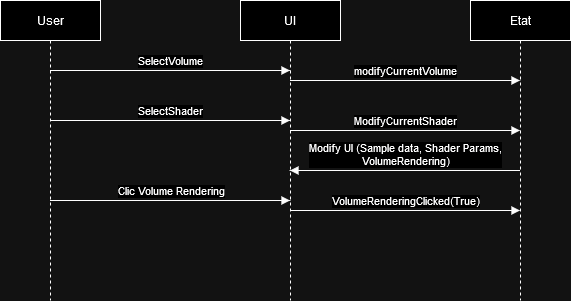

The diagram above was exported from draw.io. Its source (the exported page's mxGraphModel, read from the mxfile embedded in the PNG):
<mxGraphModel dx="1434" dy="745" grid="1" gridSize="10" guides="1" tooltips="1" connect="1" arrows="1" fold="1" page="1" pageScale="1" pageWidth="827" pageHeight="1169" math="0" shadow="0">
  <root>
    <mxCell id="0" />
    <mxCell id="1" parent="0" />
    <mxCell id="9YC89YB2We0SMNlgrOPv-1" value="UI" style="shape=umlLifeline;perimeter=lifelinePerimeter;whiteSpace=wrap;html=1;container=1;dropTarget=0;collapsible=0;recursiveResize=0;outlineConnect=0;portConstraint=eastwest;newEdgeStyle={&quot;curved&quot;:0,&quot;rounded&quot;:0};" parent="1" vertex="1">
      <mxGeometry x="350" y="220" width="100" height="300" as="geometry" />
    </mxCell>
    <mxCell id="9YC89YB2We0SMNlgrOPv-2" value="User" style="shape=umlLifeline;perimeter=lifelinePerimeter;whiteSpace=wrap;html=1;container=1;dropTarget=0;collapsible=0;recursiveResize=0;outlineConnect=0;portConstraint=eastwest;newEdgeStyle={&quot;curved&quot;:0,&quot;rounded&quot;:0};" parent="1" vertex="1">
      <mxGeometry x="110" y="220" width="100" height="300" as="geometry" />
    </mxCell>
    <mxCell id="9YC89YB2We0SMNlgrOPv-3" value="Etat" style="shape=umlLifeline;perimeter=lifelinePerimeter;whiteSpace=wrap;html=1;container=1;dropTarget=0;collapsible=0;recursiveResize=0;outlineConnect=0;portConstraint=eastwest;newEdgeStyle={&quot;curved&quot;:0,&quot;rounded&quot;:0};" parent="1" vertex="1">
      <mxGeometry x="580" y="220" width="100" height="300" as="geometry" />
    </mxCell>
    <mxCell id="9YC89YB2We0SMNlgrOPv-4" value="SelectVolume" style="html=1;verticalAlign=bottom;endArrow=block;curved=0;rounded=0;" parent="1" source="9YC89YB2We0SMNlgrOPv-2" target="9YC89YB2We0SMNlgrOPv-1" edge="1">
      <mxGeometry width="80" relative="1" as="geometry">
        <mxPoint x="370" y="280" as="sourcePoint" />
        <mxPoint x="400" y="290" as="targetPoint" />
        <Array as="points">
          <mxPoint x="270" y="290" />
        </Array>
      </mxGeometry>
    </mxCell>
    <mxCell id="9YC89YB2We0SMNlgrOPv-5" value="modifyCurrentVolume" style="html=1;verticalAlign=bottom;endArrow=block;curved=0;rounded=0;" parent="1" source="9YC89YB2We0SMNlgrOPv-1" target="9YC89YB2We0SMNlgrOPv-3" edge="1">
      <mxGeometry width="80" relative="1" as="geometry">
        <mxPoint x="170" y="300" as="sourcePoint" />
        <mxPoint x="410" y="300" as="targetPoint" />
        <Array as="points">
          <mxPoint x="520" y="300" />
        </Array>
      </mxGeometry>
    </mxCell>
    <mxCell id="9YC89YB2We0SMNlgrOPv-7" value="SelectShader" style="html=1;verticalAlign=bottom;endArrow=block;curved=0;rounded=0;" parent="1" edge="1">
      <mxGeometry width="80" relative="1" as="geometry">
        <mxPoint x="159.5" y="340" as="sourcePoint" />
        <mxPoint x="399.5" y="340" as="targetPoint" />
        <Array as="points" />
      </mxGeometry>
    </mxCell>
    <mxCell id="9YC89YB2We0SMNlgrOPv-8" value="ModifyCurrentShader" style="html=1;verticalAlign=bottom;endArrow=block;curved=0;rounded=0;" parent="1" edge="1">
      <mxGeometry width="80" relative="1" as="geometry">
        <mxPoint x="399.5" y="350" as="sourcePoint" />
        <mxPoint x="629.5" y="350" as="targetPoint" />
        <Array as="points" />
      </mxGeometry>
    </mxCell>
    <mxCell id="9YC89YB2We0SMNlgrOPv-9" value="&lt;div&gt;Modify UI (Sample data, Shader Params,&lt;/div&gt;&lt;div&gt;VolumeRendering)&lt;/div&gt;" style="html=1;verticalAlign=bottom;endArrow=block;curved=0;rounded=0;" parent="1" edge="1">
      <mxGeometry width="80" relative="1" as="geometry">
        <mxPoint x="629.5" y="390" as="sourcePoint" />
        <mxPoint x="399.5" y="390" as="targetPoint" />
        <Array as="points" />
      </mxGeometry>
    </mxCell>
    <mxCell id="9YC89YB2We0SMNlgrOPv-10" value="&lt;div&gt;Clic Volume Rendering&lt;/div&gt;" style="html=1;verticalAlign=bottom;endArrow=block;curved=0;rounded=0;" parent="1" edge="1">
      <mxGeometry x="0.0042" width="80" relative="1" as="geometry">
        <mxPoint x="159.5" y="420" as="sourcePoint" />
        <mxPoint x="399.5" y="420" as="targetPoint" />
        <Array as="points" />
        <mxPoint as="offset" />
      </mxGeometry>
    </mxCell>
    <mxCell id="9YC89YB2We0SMNlgrOPv-11" value="VolumeRenderingClicked(True)" style="html=1;verticalAlign=bottom;endArrow=block;curved=0;rounded=0;" parent="1" edge="1">
      <mxGeometry x="0.0042" width="80" relative="1" as="geometry">
        <mxPoint x="399.5" y="430" as="sourcePoint" />
        <mxPoint x="629.5" y="430" as="targetPoint" />
        <Array as="points" />
        <mxPoint as="offset" />
      </mxGeometry>
    </mxCell>
  </root>
</mxGraphModel>